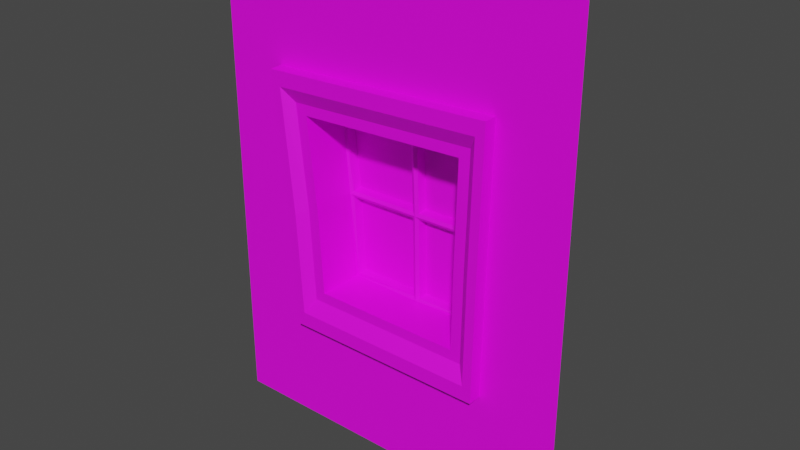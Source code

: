 # Source: Hunterian_WallWindow_3.blend  (saved by Blender 2.93.21; exported with 4.5.12 LTS)
import bpy
from mathutils import Matrix  # noqa: F401  (used for matrix-valued properties, if any)

bpy.ops.wm.read_factory_settings(use_empty=True)
scene = bpy.context.scene
scene.name = 'Scene'

# ---- collections
col_collection = bpy.data.collections.new('Collection'); scene.collection.children.link(col_collection)

# ---- images (referenced by path relative to the original .blend; pixels are not part of the script)
import os
ASSET_DIR = os.environ.get("B2B_ASSET_DIR", "")  # directory of the original .blend (textures are referenced by path, not embedded)
HERE = os.path.dirname(os.path.abspath(__file__))  # packed textures are extracted next to this script under _unpacked/

def load_image(name, relpath, width, height, colorspace="sRGB"):
    """Load a texture the original file referenced (path relative to the .blend, or extracted next to this script)."""
    p = next((c for c in (os.path.join(HERE, relpath), os.path.join(ASSET_DIR, relpath)) if relpath and os.path.exists(c)), "")
    if p:
        img = bpy.data.images.load(p, check_existing=True)
        img.name = name
    else:  # same state as the original file: an image datablock whose file is absent (Cycles renders it pink)
        img = bpy.data.images.new(name, width, height)
        img.source = "FILE"
        img.filepath = "//" + (relpath or name)
    img.colorspace_settings.name = colorspace
    return img
img_museum_texture_psd_001 = load_image('Museum_Texture.psd.001', 'Museum_Texture.psd', 1024, 1024, 'sRGB')

# ---- materials (node trees are filled in below, after node groups)
mat_material_001 = bpy.data.materials.new('Material.001')
mat_material_001.use_transparent_shadow = False
mat_material_002 = bpy.data.materials.new('Material.002')
mat_material_002.use_transparent_shadow = False

# ---- material node trees
mat_material_001.use_nodes = True; mat_material_001.node_tree.nodes.clear()
_N = mat_material_001.node_tree.nodes; _L = mat_material_001.node_tree.links
n0 = _N.new('ShaderNodeBsdfPrincipled'); n0.name = 'Principled BSDF'; n0.location = (10, 300)
n0.distribution = 'GGX'
n0.subsurface_method = 'BURLEY'
n0.inputs[3].default_value = 1.45
n0.inputs[27].default_value = (0.0, 0.0, 0.0, 1.0)
n0.inputs[28].default_value = 1.0
n1 = _N.new('ShaderNodeOutputMaterial'); n1.name = 'Material Output'; n1.location = (300, 300)
n2 = _N.new('ShaderNodeTexImage'); n2.name = 'Image Texture'; n2.location = (-280, 275)
n2.image = img_museum_texture_psd_001
_L.new(n0.outputs[0], n1.inputs[0])
_L.new(n2.outputs[0], n0.inputs[0])
n1.is_active_output = True
mat_material_002.use_nodes = True; mat_material_002.node_tree.nodes.clear()
_N = mat_material_002.node_tree.nodes; _L = mat_material_002.node_tree.links
n0 = _N.new('ShaderNodeBsdfPrincipled'); n0.name = 'Principled BSDF'; n0.location = (10, 300)
n0.distribution = 'GGX'
n0.subsurface_method = 'BURLEY'
n0.inputs[3].default_value = 1.45
n0.inputs[27].default_value = (0.0, 0.0, 0.0, 1.0)
n0.inputs[28].default_value = 1.0
n1 = _N.new('ShaderNodeOutputMaterial'); n1.name = 'Material Output'; n1.location = (300, 300)
n2 = _N.new('ShaderNodeTexImage'); n2.name = 'Image Texture'; n2.location = (-280, 275)
n2.image = img_museum_texture_psd_001
_L.new(n0.outputs[0], n1.inputs[0])
_L.new(n2.outputs[0], n0.inputs[0])
n1.is_active_output = True

# ---- world
world_world = bpy.data.worlds.new('World'); scene.world = world_world
world_world.use_nodes = True; world_world.node_tree.nodes.clear()
_N = world_world.node_tree.nodes; _L = world_world.node_tree.links
n0 = _N.new('ShaderNodeOutputWorld'); n0.name = 'World Output'; n0.location = (300, 300)
n1 = _N.new('ShaderNodeBackground'); n1.name = 'Background'; n1.location = (10, 300)
n1.inputs[0].default_value = (0.05088, 0.05088, 0.05088, 1.0)
_L.new(n1.outputs[0], n0.inputs[0])
n0.is_active_output = True
world_world.color = (0.05088, 0.05088, 0.05088)
world_world.use_sun_shadow = False
world_world.sun_shadow_jitter_overblur = 0.0

# ---- meshes
me_plane = bpy.data.meshes.new('Plane')
me_plane.from_pydata([(-1.283, -1.192e-07, 0.0), (1.28, 0.0, 2.384e-07), (-1.283, -1.192e-07, 3.351), (1.28, 5.588e-08, 3.351), (-0.6826, -9.976e-08, 2.501), (-0.5862, -9.368e-08, 0.9517), (0.6861, -4.296e-08, 0.9547), (0.6861, 4.969e-09, 2.506), (-0.5917, -0.03709, 0.9884), (-0.7044, -0.03709, 2.361), (0.006322, 0.1726, 0.9884), (-0.03422, 0.1726, 2.389), (0.6043, -0.03709, 0.9884), (0.636, -0.03709, 2.417), (-0.03422, -0.03709, 2.389), (0.006322, -0.03709, 0.9884), (-0.5917, 0.1726, 0.9884), (-0.7044, 0.1726, 2.361), (0.6043, 0.1726, 0.9884), (0.636, 0.1726, 2.417), (-0.655, 0.1726, 0.8853), (-0.655, -0.09415, 0.8853), (-0.7797, -0.09415, 2.461), (0.7027, 0.1726, 2.523), (0.7027, -0.09415, 2.523), (0.6677, -0.09415, 0.8853), (-0.7797, 0.1726, 2.461), (0.6677, 0.1726, 0.8853), (-0.7179, 0.1726, 0.7831), (-0.7179, -0.09415, 0.7831), (-0.8544, -0.09415, 2.56), (0.7689, 0.1726, 2.628), (0.7689, -0.09415, 2.628), (0.7306, -0.09415, 0.7831), (-0.8544, 0.1726, 2.56), (0.7306, 0.1726, 0.7831), (0.5315, -0.03709, 1.061), (0.5573, -0.03709, 2.34), (-0.6197, -0.03709, 2.292), (-0.5188, -0.03709, 1.061), (0.5573, 0.2873, 2.34), (0.5315, 0.2873, 1.061), (-0.5188, 0.2873, 1.061), (-0.6197, 0.2873, 2.292), (0.006322, -0.09415, 0.8853), (-0.03849, -0.09415, 2.492), (-0.03849, 0.1726, 2.492), (0.006322, 0.1726, 0.8853), (0.006322, -0.09415, 0.7831), (-0.04272, -0.09415, 2.594), (-0.04272, 0.1726, 2.594), (0.006322, 0.1726, 0.7831), (0.006322, -0.03709, 1.061), (-0.03121, -0.03709, 2.316), (0.006322, 0.275, 1.061), (-0.03121, 0.275, 2.316), (-0.6293, -0.03709, 1.643), (0.6149, -0.03709, 1.661), (0.6149, 0.1726, 1.632), (-0.6293, 0.1726, 1.614), (-0.6966, -0.09415, 1.607), (0.6794, -0.09415, 1.628), (0.6794, 0.1726, 1.599), (-0.6966, 0.1726, 1.578), (-0.7634, -0.09415, 1.572), (0.7434, -0.09415, 1.594), (0.7434, 0.1726, 1.566), (-0.7634, 0.1726, 1.543), (0.5401, -0.03709, 1.684), (-0.5525, -0.03709, 1.668), (0.5401, 0.275, 1.684), (-0.5525, 0.275, 1.668), (-0.006189, 0.275, 1.676), (0.5345, 0.2873, 2.318), (-0.008294, 0.2873, 2.296), (-0.05325, 0.2873, 2.294), (-0.596, 0.2873, 2.271), (-0.01791, 0.2873, 1.083), (-0.02953, 0.2873, 1.654), (-0.5274, 0.2873, 1.647), (-0.4962, 0.2873, 1.083), (-0.02977, 0.2873, 1.697), (-0.5305, 0.2873, 1.69), (0.508, 0.2873, 1.083), (0.516, 0.2873, 1.663), (0.01803, 0.2873, 1.655), (0.02967, 0.2873, 1.083), (0.5172, 0.2873, 1.705), (0.01651, 0.2873, 1.698), (0.519, 0.3435, 2.301), (0.007259, 0.3435, 2.28), (-0.06814, 0.3435, 2.277), (-0.5799, 0.3435, 2.256), (-0.04314, 0.3435, 1.638), (-0.03218, 0.3435, 1.099), (-0.4831, 0.3435, 1.099), (-0.5126, 0.3435, 1.631), (-0.04468, 0.3435, 1.713), (-0.5168, 0.3435, 1.706), (0.5018, 0.3435, 1.646), (0.4943, 0.3435, 1.099), (0.04328, 0.3435, 1.099), (0.0323, 0.3435, 1.639), (0.5029, 0.3435, 1.721), (0.03076, 0.3435, 1.714)], [], [(5, 4, 2, 0), (6, 5, 0, 1), (7, 6, 1, 3), (4, 7, 3, 2), (8, 15, 52, 39), (13, 14, 53, 37), (69, 39, 42, 71), (11, 17, 26, 46), (38, 69, 71, 43), (39, 52, 54, 42), (37, 53, 55, 40), (57, 12, 25, 61), (61, 25, 33, 65), (45, 24, 32, 49), (47, 27, 35, 51), (63, 20, 28, 67), (15, 8, 21, 44), (59, 16, 20, 63), (10, 18, 27, 47), (14, 13, 24, 45), (17, 59, 63, 26), (51, 35, 33, 48), (50, 34, 30, 49), (66, 31, 32, 65), (64, 30, 34, 67), (60, 22, 30, 64), (46, 26, 34, 50), (44, 21, 29, 48), (62, 23, 31, 66), (14, 9, 38, 53), (56, 8, 39, 69), (15, 12, 36, 52), (77, 78, 93, 94), (52, 36, 41, 54), (53, 38, 43, 55), (25, 44, 48, 33), (23, 46, 50, 31), (31, 50, 49, 32), (28, 51, 48, 29), (9, 14, 45, 22), (16, 10, 47, 20), (12, 15, 44, 25), (20, 47, 51, 28), (22, 45, 49, 30), (19, 11, 46, 23), (36, 68, 70, 41), (74, 88, 104, 90), (57, 13, 37, 68), (12, 57, 68, 36), (27, 62, 66, 35), (21, 60, 64, 29), (29, 64, 67, 28), (35, 66, 65, 33), (26, 63, 67, 34), (24, 61, 65, 32), (13, 57, 61, 24), (81, 75, 91, 97), (76, 82, 98, 92), (18, 58, 62, 27), (56, 9, 22, 60), (8, 56, 60, 21), (55, 72, 88, 74), (40, 55, 74, 73), (72, 55, 75, 81), (58, 19, 23, 62), (43, 71, 82, 76), (55, 43, 76, 75), (103, 89, 90, 104), (9, 56, 69, 38), (54, 72, 78, 77), (72, 71, 79, 78), (71, 42, 80, 79), (42, 54, 77, 80), (71, 72, 81, 82), (41, 70, 84, 83), (70, 72, 85, 84), (72, 54, 86, 85), (54, 41, 83, 86), (72, 70, 87, 88), (97, 91, 92, 98), (87, 73, 89, 103), (94, 93, 96, 95), (100, 99, 102, 101), (73, 74, 90, 89), (80, 77, 94, 95), (83, 84, 99, 100), (75, 76, 92, 91), (82, 81, 97, 98), (78, 79, 96, 93), (86, 83, 100, 101), (88, 87, 103, 104), (79, 80, 95, 96), (84, 85, 102, 99), (85, 86, 101, 102), (68, 37, 40, 70), (70, 40, 73, 87)])
me_plane.polygons.foreach_set('material_index', [0, 0, 0, 0, 0, 0, 0, 0, 0, 0, 0, 0, 0, 0, 0, 0, 0, 0, 0, 0, 0, 0, 0, 0, 0, 0, 0, 0, 0, 0, 0, 0, 0, 0, 0, 0, 0, 0, 0, 0, 0, 0, 0, 0, 0, 0, 0, 0, 0, 0, 0, 0, 0, 0, 0, 0, 0, 0, 0, 0, 0, 0, 0, 0, 0, 0, 0, 1, 0, 0, 0, 0, 0, 0, 0, 0, 0, 0, 0, 1, 0, 1, 1, 0, 0, 0, 0, 0, 0, 0, 0, 0, 0, 0, 0, 0])
_uv = me_plane.uv_layers.new(name='UVMap')
_uv.uv.foreach_set('vector', [0.06869, 0.9725, 0.06537, 0.9725, 0.06481, 0.9714, 0.06925, 0.9714, 0.06869, 0.9749, 0.06869, 0.9725, 0.06925, 0.9714, 0.06925, 0.976, 0.06537, 0.9749, 0.06869, 0.9749, 0.06925, 0.976, 0.06481, 0.976, 0.06537, 0.9725, 0.06537, 0.9749, 0.06481, 0.976, 0.06481, 0.9714, 0.06997, 0.9754, 0.06997, 0.9733, 0.07014, 0.9733, 0.07014, 0.9752, 0.07432, 0.9711, 0.07432, 0.9733, 0.07416, 0.9733, 0.07416, 0.9713, 0.2646, 0.9763, 0.262, 0.9763, 0.262, 0.9763, 0.2646, 0.9763, 0.3106, 0.9689, 0.3127, 0.9689, 0.3127, 0.9689, 0.3106, 0.9689, 0.2699, 0.9763, 0.2646, 0.9763, 0.2646, 0.9763, 0.2699, 0.9763, 0.262, 0.9763, 0.262, 0.9725, 0.262, 0.9725, 0.262, 0.9763, 0.2699, 0.9688, 0.2699, 0.9725, 0.2699, 0.9725, 0.2699, 0.9688, 0.0265, 0.9725, 0.02505, 0.9725, 0.02505, 0.9725, 0.0265, 0.9725, 0.02647, 0.9726, 0.02502, 0.9726, 0.02502, 0.9726, 0.02647, 0.9726, 0.02936, 0.9748, 0.02936, 0.9726, 0.02936, 0.9726, 0.02936, 0.9748, 0.3019, 0.9689, 0.3041, 0.9689, 0.3041, 0.9689, 0.3019, 0.9689, 0.304, 0.979, 0.2994, 0.979, 0.2994, 0.979, 0.304, 0.979, 0.02505, 0.9747, 0.02505, 0.9769, 0.02505, 0.9769, 0.02505, 0.9747, 0.304, 0.979, 0.2994, 0.979, 0.2994, 0.979, 0.304, 0.979, 0.3019, 0.9689, 0.3041, 0.9689, 0.3041, 0.9689, 0.3019, 0.9689, 0.0294, 0.9747, 0.0294, 0.9725, 0.0294, 0.9725, 0.0294, 0.9747, 0.313, 0.979, 0.304, 0.979, 0.304, 0.979, 0.313, 0.979, 0.06562, 0.9306, 0.0678, 0.9306, 0.0678, 0.9328, 0.06562, 0.9328, 0.07432, 0.9306, 0.07649, 0.9306, 0.07649, 0.9328, 0.07432, 0.9328, 0.06925, 0.9306, 0.07214, 0.9306, 0.07214, 0.9328, 0.06925, 0.9328, 0.02209, 0.9766, 0.03114, 0.9766, 0.03114, 0.9834, 0.02209, 0.9834, 0.02647, 0.977, 0.02936, 0.977, 0.02936, 0.977, 0.02647, 0.977, 0.3106, 0.9689, 0.3127, 0.9689, 0.3127, 0.9689, 0.3106, 0.9689, 0.02502, 0.9748, 0.02502, 0.977, 0.02502, 0.977, 0.02502, 0.9748, 0.3055, 0.9689, 0.3084, 0.9689, 0.3084, 0.9689, 0.3055, 0.9689, 0.07432, 0.9733, 0.07432, 0.9754, 0.07416, 0.9752, 0.07416, 0.9733, 0.07142, 0.9754, 0.06997, 0.9754, 0.07014, 0.9752, 0.07148, 0.9752, 0.06997, 0.9733, 0.06997, 0.9711, 0.07014, 0.9713, 0.07014, 0.9733, 0.06712, 0.9349, 0.06829, 0.9349, 0.06829, 0.9349, 0.06712, 0.9349, 0.262, 0.9725, 0.262, 0.9688, 0.262, 0.9688, 0.262, 0.9725, 0.2699, 0.9725, 0.2699, 0.9763, 0.2699, 0.9763, 0.2699, 0.9725, 0.02502, 0.9726, 0.02502, 0.9748, 0.02502, 0.9748, 0.02502, 0.9726, 0.3084, 0.9689, 0.3106, 0.9689, 0.3106, 0.9689, 0.3084, 0.9689, 0.07214, 0.9306, 0.07432, 0.9306, 0.07432, 0.9328, 0.07214, 0.9328, 0.06345, 0.9306, 0.06562, 0.9306, 0.06562, 0.9328, 0.06345, 0.9328, 0.0294, 0.9769, 0.0294, 0.9747, 0.0294, 0.9747, 0.0294, 0.9769, 0.2997, 0.9689, 0.3019, 0.9689, 0.3019, 0.9689, 0.2997, 0.9689, 0.02505, 0.9725, 0.02505, 0.9747, 0.02505, 0.9747, 0.02505, 0.9725, 0.2997, 0.9689, 0.3019, 0.9689, 0.3019, 0.9689, 0.2997, 0.9689, 0.02936, 0.977, 0.02936, 0.9748, 0.02936, 0.9748, 0.02936, 0.977, 0.3084, 0.9689, 0.3106, 0.9689, 0.3106, 0.9689, 0.3084, 0.9689, 0.262, 0.9688, 0.2646, 0.9688, 0.2646, 0.9688, 0.262, 0.9688, 0.07097, 0.9347, 0.06846, 0.9347, 0.06846, 0.9347, 0.07097, 0.9347, 0.07142, 0.9711, 0.07432, 0.9711, 0.07416, 0.9713, 0.07148, 0.9713, 0.06997, 0.9711, 0.07142, 0.9711, 0.07148, 0.9713, 0.07014, 0.9713, 0.3041, 0.9689, 0.3055, 0.9689, 0.3055, 0.9689, 0.3041, 0.9689, 0.02502, 0.977, 0.02647, 0.977, 0.02647, 0.977, 0.02502, 0.977, 0.01757, 0.9766, 0.02209, 0.9766, 0.02209, 0.9834, 0.01757, 0.9834, 0.0678, 0.9306, 0.06925, 0.9306, 0.06925, 0.9328, 0.0678, 0.9328, 0.313, 0.979, 0.304, 0.979, 0.304, 0.979, 0.313, 0.979, 0.02936, 0.9726, 0.02647, 0.9726, 0.02647, 0.9726, 0.02936, 0.9726, 0.0294, 0.9725, 0.0265, 0.9725, 0.0265, 0.9725, 0.0294, 0.9725, 0.06846, 0.9349, 0.07097, 0.9349, 0.07097, 0.9349, 0.06846, 0.9349, 0.07097, 0.9366, 0.06846, 0.9366, 0.06846, 0.9366, 0.07097, 0.9366, 0.3041, 0.9689, 0.3055, 0.9689, 0.3055, 0.9689, 0.3041, 0.9689, 0.0265, 0.9769, 0.0294, 0.9769, 0.0294, 0.9769, 0.0265, 0.9769, 0.02505, 0.9769, 0.0265, 0.9769, 0.0265, 0.9769, 0.02505, 0.9769, 0.3082, 0.9733, 0.3056, 0.9733, 0.3056, 0.9731, 0.3082, 0.9731, 0.3082, 0.9713, 0.3082, 0.9733, 0.3082, 0.9731, 0.3082, 0.9715, 0.3056, 0.9733, 0.3082, 0.9733, 0.3082, 0.9734, 0.3056, 0.9734, 0.3055, 0.9689, 0.3084, 0.9689, 0.3084, 0.9689, 0.3055, 0.9689, 0.3082, 0.9752, 0.3056, 0.9752, 0.3056, 0.975, 0.3082, 0.975, 0.3082, 0.9733, 0.3082, 0.9752, 0.3082, 0.975, 0.3082, 0.9734, 0.01924, 0.924, 0.0231, 0.9239, 0.0231, 0.9265, 0.01924, 0.9265, 0.07432, 0.9754, 0.07142, 0.9754, 0.07148, 0.9752, 0.07416, 0.9752, 0.3042, 0.9733, 0.3056, 0.9733, 0.3055, 0.9734, 0.3043, 0.9734, 0.3056, 0.9733, 0.3056, 0.9752, 0.3055, 0.975, 0.3055, 0.9734, 0.3056, 0.9752, 0.3042, 0.9752, 0.3043, 0.975, 0.3055, 0.975, 0.3042, 0.9752, 0.3042, 0.9733, 0.3043, 0.9734, 0.3043, 0.975, 0.3056, 0.9752, 0.3056, 0.9733, 0.3056, 0.9734, 0.3056, 0.975, 0.3042, 0.9713, 0.3056, 0.9713, 0.3055, 0.9715, 0.3043, 0.9715, 0.3056, 0.9713, 0.3056, 0.9733, 0.3055, 0.9731, 0.3055, 0.9715, 0.3056, 0.9733, 0.3042, 0.9733, 0.3043, 0.9731, 0.3055, 0.9731, 0.3042, 0.9733, 0.3042, 0.9713, 0.3043, 0.9715, 0.3043, 0.9731, 0.3056, 0.9733, 0.3056, 0.9713, 0.3056, 0.9715, 0.3056, 0.9731, 0.01925, 0.9269, 0.0231, 0.9269, 0.0231, 0.9294, 0.01925, 0.9294, 0.06846, 0.933, 0.07097, 0.933, 0.07097, 0.933, 0.06846, 0.933, 0.01719, 0.9269, 0.01899, 0.9269, 0.01899, 0.9294, 0.01719, 0.9294, 0.01719, 0.924, 0.01899, 0.924, 0.01899, 0.9265, 0.01719, 0.9265, 0.07097, 0.933, 0.07097, 0.9347, 0.07097, 0.9347, 0.07097, 0.933, 0.06712, 0.9366, 0.06712, 0.9349, 0.06712, 0.9349, 0.06712, 0.9366, 0.06712, 0.933, 0.06829, 0.933, 0.06829, 0.933, 0.06712, 0.933, 0.07097, 0.9349, 0.07097, 0.9366, 0.07097, 0.9366, 0.07097, 0.9349, 0.06846, 0.9366, 0.06846, 0.9349, 0.06846, 0.9349, 0.06846, 0.9366, 0.06829, 0.9349, 0.06829, 0.9366, 0.06829, 0.9366, 0.06829, 0.9349, 0.06712, 0.9347, 0.06712, 0.933, 0.06712, 0.933, 0.06712, 0.9347, 0.06846, 0.9347, 0.06846, 0.933, 0.06846, 0.933, 0.06846, 0.9347, 0.06829, 0.9366, 0.06712, 0.9366, 0.06712, 0.9366, 0.06829, 0.9366, 0.06829, 0.933, 0.06829, 0.9347, 0.06829, 0.9347, 0.06829, 0.933, 0.06829, 0.9347, 0.06712, 0.9347, 0.06712, 0.9347, 0.06829, 0.9347, 0.2646, 0.9688, 0.2699, 0.9688, 0.2699, 0.9688, 0.2646, 0.9688, 0.3056, 0.9713, 0.3082, 0.9713, 0.3082, 0.9715, 0.3056, 0.9715])
me_plane.materials.append(mat_material_001)
me_plane.materials.append(mat_material_002)
me_plane.use_remesh_fix_poles = True
me_plane.use_remesh_preserve_attributes = False
me_plane.update()

# ---- objects
ob_plane = bpy.data.objects.new('Plane', me_plane)

# ---- transforms, parenting, visibility, modifiers, constraints
ob_plane.location = (0.0, 0.0, 0.0)

# ---- collection membership
col_collection.objects.link(ob_plane)

# ---- scene / render settings (as saved in the file)
scene.frame_start = 1; scene.frame_end = 250; scene.frame_set(31)
scene.render.engine = 'BLENDER_EEVEE_NEXT'
scene.cycles.use_denoising = False
scene.cycles.samples = 128
scene.cycles.sampling_pattern = 'TABULATED_SOBOL'
scene.cycles.use_adaptive_sampling = False
scene.cycles.use_light_tree = False
scene.view_settings.view_transform = 'Filmic'
bpy.context.view_layer.update()

# ---- added for rendering (the .blend has no active camera and no usable light): camera, sun
cam_auto = bpy.data.cameras.new('AutoCamera')
cam_auto.lens = 50.0
cam_auto.sensor_width = 36.0
cam_auto.clip_end = 1000.0
ob_auto_camera = bpy.data.objects.new('AutoCamera', cam_auto)
scene.collection.objects.link(ob_auto_camera)
ob_auto_camera.location = (3.92256, -4.58454, 4.81495)
ob_auto_camera.rotation_euler = (1.09748, -7.21219e-08, 0.694738)
scene.camera = ob_auto_camera
light_auto_sun = bpy.data.lights.new('AutoSun', 'SUN')
light_auto_sun.energy = 3.0
light_auto_sun.angle = 0.0523599
ob_auto_sun = bpy.data.objects.new('AutoSun', light_auto_sun)
scene.collection.objects.link(ob_auto_sun)
ob_auto_sun.rotation_euler = (0.872665, 0.174533, 0.523599)
bpy.context.view_layer.update()

